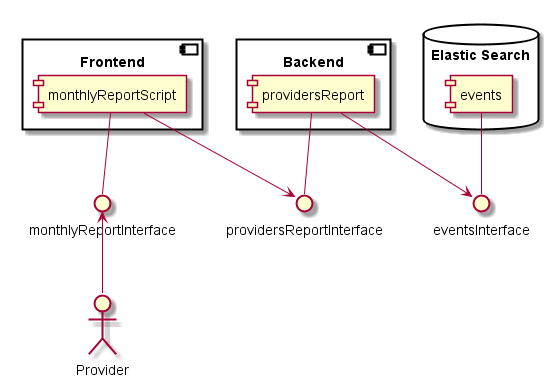

The diagram above was rendered by PlantUML. Its source (embedded in the PNG):
@startuml

database "Elastic Search" {
    [events]
}
interface eventsInterface
events -- eventsInterface


component Backend {
       [providersReport]
}
interface providersReportInterface
providersReport -- providersReportInterface
providersReport --> eventsInterface


component Frontend {
      [monthlyReportScript]
}
interface monthlyReportInterface
monthlyReportScript -- monthlyReportInterface
monthlyReportScript --> providersReportInterface

:Provider: as p
p -u-> monthlyReportInterface

      
@enduml